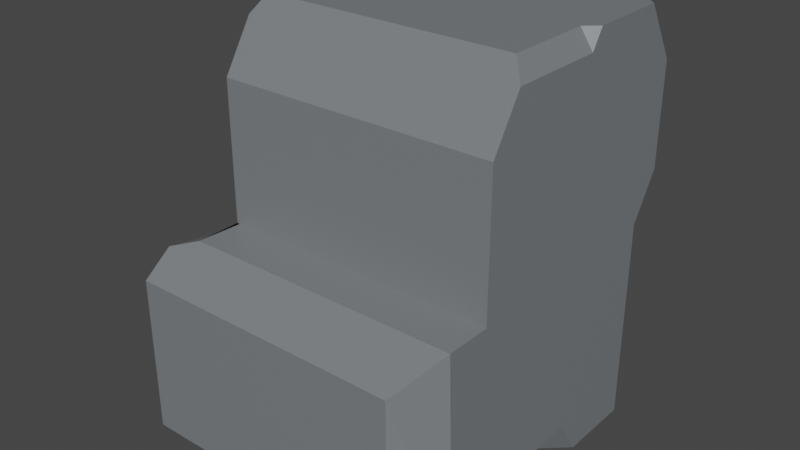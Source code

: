 # Source: rock.blend  (saved by Blender 3.2.14; exported with 4.5.12 LTS)
import bpy
from mathutils import Matrix  # noqa: F401  (used for matrix-valued properties, if any)

bpy.ops.wm.read_factory_settings(use_empty=True)
scene = bpy.context.scene
scene.name = 'Scene'

# ---- collections
col_collection = bpy.data.collections.new('Collection'); scene.collection.children.link(col_collection)

# ---- materials (node trees are filled in below, after node groups)
mat_material = bpy.data.materials.new('Material')
mat_material.alpha_threshold = 0.0
mat_material.use_transparent_shadow = False
mat_material.line_color = (0.0, 0.0, 0.0, 1.0)

# ---- material node trees
mat_material.use_nodes = True; mat_material.node_tree.nodes.clear()
_N = mat_material.node_tree.nodes; _L = mat_material.node_tree.links
n0 = _N.new('ShaderNodeOutputMaterial'); n0.name = 'Material Output'; n0.location = (300, 300)
n1 = _N.new('ShaderNodeBsdfPrincipled'); n1.name = 'Principled BSDF'; n1.location = (10, 300)
n1.distribution = 'GGX'
n1.subsurface_method = 'RANDOM_WALK_SKIN'
n1.inputs[0].default_value = (0.1912, 0.2051, 0.2159, 1.0)
n1.inputs[2].default_value = 0.4
n1.inputs[3].default_value = 1.45
n1.inputs[27].default_value = (0.0, 0.0, 0.0, 1.0)
n1.inputs[28].default_value = 1.0
_L.new(n1.outputs[0], n0.inputs[0])
n0.is_active_output = True

# ---- world
world_world = bpy.data.worlds.new('World'); scene.world = world_world
world_world.use_nodes = True; world_world.node_tree.nodes.clear()
_N = world_world.node_tree.nodes; _L = world_world.node_tree.links
n0 = _N.new('ShaderNodeOutputWorld'); n0.name = 'World Output'; n0.location = (300, 300)
n1 = _N.new('ShaderNodeBackground'); n1.name = 'Background'; n1.location = (10, 300)
n1.inputs[0].default_value = (0.05088, 0.05088, 0.05088, 1.0)
_L.new(n1.outputs[0], n0.inputs[0])
n0.is_active_output = True
world_world.color = (0.05088, 0.05088, 0.05088)
world_world.use_sun_shadow = False
world_world.sun_shadow_jitter_overblur = 0.0

# ---- meshes
me_cube = bpy.data.meshes.new('Cube')
me_cube.from_pydata([(-0.9934, 1.23, 0.0006685), (-0.9934, -0.7696, 0.0006685), (-0.9934, 0.2304, 0.0006685), (-0.9934, -0.7696, 1.001), (1.007, -0.7696, 1.001), (-0.9934, 1.23, 1.001), (1.007, 0.2304, 1.001), (0.006624, 1.23, 0.0006685), (0.006624, -0.7696, 0.0006685), (0.006624, 1.23, 2.001), (0.006624, 0.2304, 0.0006685), (0.006624, 0.2304, 2.001), (0.006624, 1.23, 1.001), (0.006624, -0.7696, 1.001), (0.006624, -1.343, 0.0006685), (-0.9934, -1.343, 0.0006685), (-1.326, -0.7696, 0.0006685), (-1.326, 0.2304, 0.0006685), (1.007, -1.125, 1.001), (-0.9934, -1.343, 0.7826), (-0.9934, -1.125, 1.001), (0.006624, -1.343, 0.7826), (0.006624, -1.125, 1.001), (-1.326, -1.343, 0.0006685), (-1.326, -1.343, 0.7826), (1.007, -0.7696, 1.676), (-0.9934, -0.7696, 1.676), (0.006624, -0.7696, 1.676), (0.006624, -0.4446, 2.001), (-0.6769, 1.23, 2.001), (-0.9934, 1.23, 1.684), (-0.9934, 0.9139, 2.001), (-0.9934, 1.23, 1.001), (-1.229, 1.23, 0.8967), (-1.326, 0.2304, 0.6458), (-0.9714, 0.2304, 1.001), (-1.222, 0.2304, 0.8967), (-1.326, -0.7696, 0.6458), (-0.9714, -0.7696, 1.001), (-1.222, -0.7696, 0.8967), (-0.9934, -1.125, 1.001), (-1.326, -1.343, 0.7826), (-1.229, -1.189, 0.9368), (0.7319, 1.23, 2.001), (1.007, 0.9556, 2.001), (1.007, 1.23, 1.726), (0.9157, 0.2304, 2.001), (1.007, 0.2304, 1.91), (1.007, 0.3213, 2.001), (1.007, -0.5355, 1.91), (0.9157, -0.4446, 2.001), (-0.9042, 0.2304, 2.001), (-0.9934, 0.3195, 2.001), (-0.9042, -0.4446, 2.001), (-0.9934, -0.5337, 1.912), (1.007, -1.061, 0.0006685), (0.7243, -1.343, 0.0006685), (0.7243, -1.343, 0.7826), (1.007, -1.125, 1.001), (0.7856, 1.23, 0.0006685), (1.007, 1.009, 0.0006685), (1.007, 1.009, 1.001), (0.7856, 1.23, 1.001), (1.007, 1.23, 1.222), (0.8246, -0.7696, 0.0006685), (1.007, -0.7696, 0.1827), (1.007, -0.9516, 0.0006685), (1.007, 0.2304, 0.1827), (0.8246, 0.2304, 0.0006685), (1.007, 0.4124, 0.0006685), (-1.326, 1.159, 0.0006685), (-1.255, 1.23, 0.0006685), (-1.255, 1.23, 0.8298), (-1.326, 1.159, 0.6458), (-0.9934, -0.1259, 1.001), (-0.9934, 0.5866, 1.001), (-0.9714, 0.2304, 1.001), (-0.9934, 0.3195, 2.001), (-0.9934, -0.1259, 1.912), (-0.9043, 0.2304, 2.001)], [], [(77, 79, 51, 52), (5, 30, 29, 9, 12), (67, 6, 4, 65), (4, 25, 27, 13), (61, 63, 45, 44, 48, 47, 6), (13, 27, 26, 3), (28, 53, 54, 26, 27), (7, 59, 60, 69, 68, 10), (8, 64, 66, 55, 56, 14), (19, 20, 40, 42, 41, 24), (75, 77, 52, 31, 30, 5), (1, 8, 14, 15), (0, 5, 12, 7), (6, 47, 49, 25, 4), (0, 7, 10, 2), (2, 10, 8, 1), (9, 29, 31, 52, 51, 11), (49, 50, 28, 27, 25), (13, 3, 20, 22), (4, 13, 22, 18), (10, 68, 64, 8), (14, 21, 19, 15), (60, 61, 6, 67, 69), (1, 15, 23, 16), (22, 20, 19, 21), (18, 22, 21, 57, 58), (36, 33, 72, 73, 34), (20, 3, 38, 40), (16, 37, 34, 17), (5, 0, 71, 72, 33, 32), (37, 16, 23, 24, 41), (0, 2, 17, 70, 71), (15, 19, 24, 23), (2, 1, 16, 17), (12, 9, 43, 45, 63, 62), (29, 30, 31), (11, 51, 53, 28), (35, 32, 33, 36), (38, 35, 36, 39), (39, 36, 34, 37), (37, 41, 42, 39), (39, 42, 40, 38), (3, 74, 76, 35, 38), (43, 44, 45), (46, 11, 28, 50), (46, 47, 48), (49, 47, 46, 50), (44, 43, 9, 11, 46, 48), (53, 51, 79, 78, 54), (76, 75, 5, 32, 35), (57, 56, 55, 58), (56, 57, 21, 14), (61, 62, 63), (61, 60, 59, 62), (7, 12, 62, 59), (64, 65, 66), (67, 68, 69), (64, 68, 67, 65), (66, 65, 4, 18, 58, 55), (72, 71, 70, 73), (17, 34, 73, 70), (74, 75, 76), (77, 78, 79), (77, 75, 74, 78), (3, 26, 54, 78, 74)])
_uv = me_cube.uv_layers.new(name='UVMap')
_uv.uv.foreach_set('vector', [0.625, 0.1361, 0.625, 0.125, 0.625, 0.125, 0.625, 0.1361, 0.5, 0.25, 0.5854, 0.25, 0.625, 0.2896, 0.625, 0.375, 0.5, 0.375, 0.3978, 0.625, 0.5, 0.625, 0.5, 0.75, 0.3978, 0.75, 0.5, 0.75, 0.5844, 0.75, 0.5844, 0.875, 0.5, 0.875, 0.5, 0.5276, 0.5276, 0.5, 0.5907, 0.5, 0.625, 0.5343, 0.625, 0.6136, 0.6136, 0.625, 0.5, 0.625, 0.5, 0.875, 0.5844, 0.875, 0.5844, 1.0, 0.5, 1.0, 0.625, 0.875, 0.625, 0.9889, 0.6139, 1.0, 0.5844, 1.0, 0.5844, 0.875, 0.25, 0.5, 0.3474, 0.5, 0.375, 0.5276, 0.375, 0.6022, 0.3522, 0.625, 0.25, 0.625, 0.25, 0.75, 0.3522, 0.75, 0.375, 0.75, 0.375, 0.75, 0.3397, 0.75, 0.25, 0.75, 0.4727, 1.0, 0.5, 1.0, 0.5, 1.0, 0.492, 1.0, 0.4727, 1.0, 0.4727, 1.0, 0.5, 0.1695, 0.625, 0.1361, 0.625, 0.1361, 0.625, 0.2104, 0.5854, 0.25, 0.5, 0.25, 0.125, 0.75, 0.25, 0.75, 0.25, 0.75, 0.125, 0.75, 0.375, 0.25, 0.5, 0.25, 0.5, 0.375, 0.375, 0.375, 0.5, 0.625, 0.6136, 0.625, 0.6136, 0.7207, 0.5844, 0.75, 0.5, 0.75, 0.125, 0.5, 0.25, 0.5, 0.25, 0.625, 0.125, 0.625, 0.125, 0.625, 0.25, 0.625, 0.25, 0.75, 0.125, 0.75, 0.75, 0.5, 0.8354, 0.5, 0.875, 0.5396, 0.875, 0.6139, 0.8639, 0.625, 0.75, 0.625, 0.6136, 0.75, 0.625, 0.7614, 0.625, 0.875, 0.5844, 0.875, 0.5844, 0.75, 0.5, 0.875, 0.5, 1.0, 0.5, 1.0, 0.5, 0.875, 0.5, 0.75, 0.5, 0.875, 0.5, 0.875, 0.5, 0.75, 0.25, 0.625, 0.3522, 0.625, 0.3522, 0.75, 0.25, 0.75, 0.375, 0.875, 0.4727, 0.875, 0.4727, 1.0, 0.375, 1.0, 0.375, 0.5276, 0.5, 0.5276, 0.5, 0.625, 0.3978, 0.625, 0.375, 0.6022, 0.125, 0.75, 0.125, 0.75, 0.125, 0.75, 0.125, 0.75, 0.5, 0.875, 0.5, 1.0, 0.4727, 1.0, 0.4727, 0.875, 0.5, 0.75, 0.5, 0.875, 0.4727, 0.875, 0.4727, 0.7853, 0.5, 0.75, 0.5, 0.125, 0.4957, 0.25, 0.485, 0.25, 0.4556, 0.2411, 0.4556, 0.125, 0.5, 1.0, 0.5, 1.0, 0.5, 1.0, 0.5, 1.0, 0.375, 0.0, 0.4556, 0.0, 0.4556, 0.125, 0.375, 0.125, 0.5, 0.25, 0.375, 0.25, 0.375, 0.25, 0.485, 0.25, 0.4957, 0.25, 0.5, 0.25, 0.4556, 0.0, 0.375, 0.0, 0.375, 0.0, 0.4727, 0.0, 0.4727, 0.0, 0.125, 0.5, 0.125, 0.625, 0.125, 0.625, 0.125, 0.5089, 0.125, 0.5, 0.375, 1.0, 0.4727, 1.0, 0.4727, 1.0, 0.375, 1.0, 0.125, 0.625, 0.125, 0.75, 0.125, 0.75, 0.125, 0.625, 0.5, 0.375, 0.625, 0.375, 0.625, 0.4657, 0.5907, 0.5, 0.5276, 0.5, 0.5, 0.4724, 0.8354, 0.5, 0.5854, 0.25, 0.625, 0.2104, 0.75, 0.625, 0.8639, 0.625, 0.8639, 0.7094, 0.75, 0.7094, 0.5, 0.125, 0.5, 0.25, 0.4957, 0.25, 0.5, 0.125, 0.5, 0.0, 0.5, 0.125, 0.5, 0.125, 0.5, 0.0, 0.5, 0.0, 0.5, 0.125, 0.4556, 0.125, 0.4556, 0.0, 0.4556, 0.0, 0.4727, 0.0, 0.5, 0.0, 0.5, 0.0, 0.5, 1.0, 0.5, 1.0, 0.5, 1.0, 0.5, 1.0, 0.5, 0.0, 0.5, 0.08047, 0.5, 0.125, 0.5, 0.125, 0.5, 0.0, 0.625, 0.4657, 0.625, 0.5343, 0.5907, 0.5, 0.6364, 0.625, 0.75, 0.625, 0.75, 0.7094, 0.6364, 0.7094, 0.6364, 0.625, 0.625, 0.625, 0.625, 0.6136, 0.6136, 0.7207, 0.6136, 0.625, 0.6364, 0.625, 0.6364, 0.7094, 0.625, 0.5343, 0.6593, 0.5, 0.75, 0.5, 0.75, 0.625, 0.6364, 0.625, 0.625, 0.6136, 0.625, 0.04063, 0.625, 0.125, 0.625, 0.125, 0.6139, 0.08047, 0.6139, 0.02949, 0.5, 0.125, 0.5, 0.1695, 0.5, 0.25, 0.5, 0.25, 0.5, 0.125, 0.4727, 0.7853, 0.375, 0.7853, 0.375, 0.75, 0.5, 0.75, 0.375, 0.7853, 0.4727, 0.7853, 0.4727, 0.875, 0.375, 0.875, 0.5, 0.5276, 0.5, 0.5, 0.5276, 0.5, 0.5, 0.5276, 0.375, 0.5276, 0.375, 0.4724, 0.5, 0.4724, 0.375, 0.375, 0.5, 0.375, 0.5, 0.4724, 0.375, 0.4724, 0.3522, 0.75, 0.375, 0.75, 0.375, 0.75, 0.3978, 0.625, 0.375, 0.625, 0.375, 0.6022, 0.3522, 0.75, 0.3522, 0.625, 0.3978, 0.625, 0.3978, 0.75, 0.375, 0.75, 0.3978, 0.75, 0.5, 0.75, 0.5, 0.75, 0.5, 0.75, 0.375, 0.75, 0.485, 0.25, 0.375, 0.25, 0.375, 0.2411, 0.4556, 0.2411, 0.375, 0.125, 0.4556, 0.125, 0.4556, 0.2411, 0.375, 0.2411, 0.5, 0.08047, 0.5, 0.1695, 0.5, 0.125, 0.625, 0.1361, 0.6139, 0.08047, 0.625, 0.125, 0.625, 0.1361, 0.5, 0.1695, 0.5, 0.08047, 0.6139, 0.08047, 0.5, 0.0, 0.5844, 0.0, 0.6139, 0.02949, 0.6139, 0.08047, 0.5, 0.08047])
me_cube.materials.append(mat_material)
me_cube.use_mirror_vertex_groups = False
me_cube.update()

# ---- objects
ob_cube = bpy.data.objects.new('Cube', me_cube)

# ---- transforms, parenting, visibility, modifiers, constraints
ob_cube.location = (0.0, 0.0, 0.0)
ob_cube.scale = (0.08573, 0.07896, 0.127)
ob_cube.lock_rotations_4d = False
ob_cube.empty_display_type = 'ARROWS'
ob_cube.lineart.crease_threshold = 0.0

# ---- collection membership
col_collection.objects.link(ob_cube)

# ---- scene / render settings (as saved in the file)
scene.frame_start = 1; scene.frame_end = 250; scene.frame_set(1)
scene.render.engine = 'BLENDER_EEVEE_NEXT'
scene.cycles.sampling_pattern = 'TABULATED_SOBOL'
scene.cycles.use_light_tree = False
scene.view_settings.view_transform = 'Filmic'
bpy.context.view_layer.update()

# ---- added for rendering (the .blend has no active camera and no usable light): camera, sun
cam_auto = bpy.data.cameras.new('AutoCamera')
cam_auto.lens = 50.0
cam_auto.sensor_width = 36.0
cam_auto.clip_end = 1000.0
ob_auto_camera = bpy.data.objects.new('AutoCamera', cam_auto)
scene.collection.objects.link(ob_auto_camera)
ob_auto_camera.location = (0.339594, -0.428408, 0.409719)
ob_auto_camera.rotation_euler = (1.09748, -7.21219e-08, 0.694738)
scene.camera = ob_auto_camera
light_auto_sun = bpy.data.lights.new('AutoSun', 'SUN')
light_auto_sun.energy = 3.0
light_auto_sun.angle = 0.0523599
ob_auto_sun = bpy.data.objects.new('AutoSun', light_auto_sun)
scene.collection.objects.link(ob_auto_sun)
ob_auto_sun.rotation_euler = (0.872665, 0.174533, 0.523599)
bpy.context.view_layer.update()
